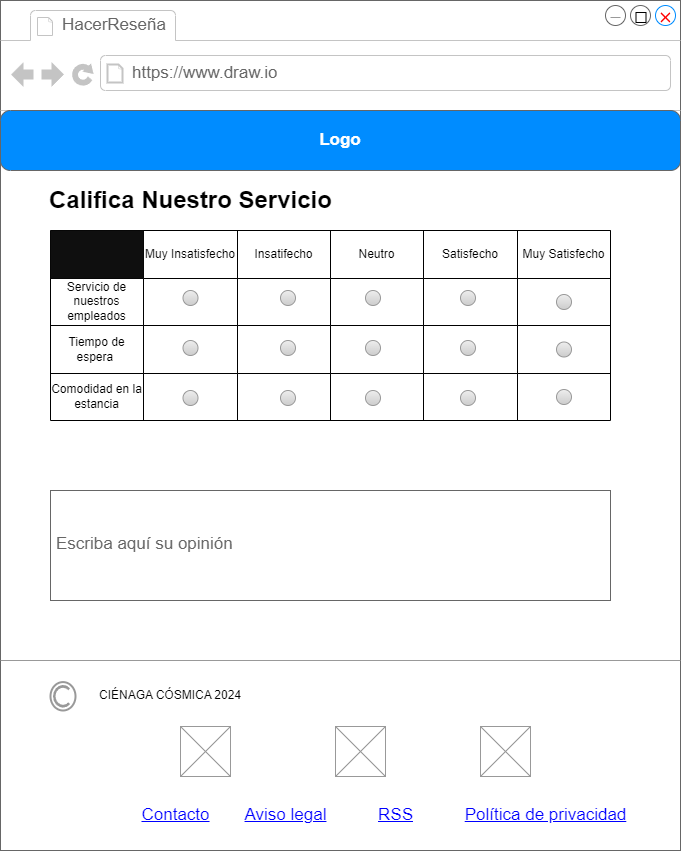

The diagram above was exported from draw.io. Its source (the exported page's mxGraphModel, read from the mxfile embedded in the PNG):
<mxGraphModel dx="1909" dy="1096" grid="1" gridSize="10" guides="1" tooltips="1" connect="1" arrows="1" fold="1" page="1" pageScale="1" pageWidth="827" pageHeight="1169" math="0" shadow="0">
  <root>
    <mxCell id="0" />
    <mxCell id="1" parent="0" />
    <mxCell id="pfb1YB1rtPbVctkH0qSV-1" value="" style="strokeWidth=1;shadow=0;dashed=0;align=center;html=1;shape=mxgraph.mockup.containers.browserWindow;rSize=0;strokeColor=#666666;strokeColor2=#008cff;strokeColor3=#c4c4c4;mainText=,;recursiveResize=0;" parent="1" vertex="1">
      <mxGeometry x="50" y="40" width="680" height="850" as="geometry" />
    </mxCell>
    <mxCell id="kYB9Ymxi2blHfuoQneYd-3" value="" style="verticalLabelPosition=bottom;shadow=0;dashed=0;align=center;html=1;verticalAlign=top;strokeWidth=1;shape=mxgraph.mockup.markup.line;strokeColor=#999999;" parent="pfb1YB1rtPbVctkH0qSV-1" vertex="1">
      <mxGeometry y="650" width="680" height="20" as="geometry" />
    </mxCell>
    <mxCell id="pfb1YB1rtPbVctkH0qSV-4" value="" style="shape=table;startSize=0;container=1;collapsible=0;childLayout=tableLayout;" parent="pfb1YB1rtPbVctkH0qSV-1" vertex="1">
      <mxGeometry x="50" y="230" width="560" height="190" as="geometry" />
    </mxCell>
    <mxCell id="pfb1YB1rtPbVctkH0qSV-5" value="" style="shape=tableRow;horizontal=0;startSize=0;swimlaneHead=0;swimlaneBody=0;strokeColor=inherit;top=0;left=0;bottom=0;right=0;collapsible=0;dropTarget=0;fillColor=none;points=[[0,0.5],[1,0.5]];portConstraint=eastwest;" parent="pfb1YB1rtPbVctkH0qSV-4" vertex="1">
      <mxGeometry width="560" height="48" as="geometry" />
    </mxCell>
    <mxCell id="pfb1YB1rtPbVctkH0qSV-6" value="" style="shape=partialRectangle;html=1;whiteSpace=wrap;connectable=0;strokeColor=inherit;overflow=hidden;fillColor=#0F0F0F;top=0;left=0;bottom=0;right=0;pointerEvents=1;" parent="pfb1YB1rtPbVctkH0qSV-5" vertex="1">
      <mxGeometry width="93" height="48" as="geometry">
        <mxRectangle width="93" height="48" as="alternateBounds" />
      </mxGeometry>
    </mxCell>
    <mxCell id="pfb1YB1rtPbVctkH0qSV-7" value="Muy Insatisfecho" style="shape=partialRectangle;html=1;whiteSpace=wrap;connectable=0;strokeColor=inherit;overflow=hidden;fillColor=none;top=0;left=0;bottom=0;right=0;pointerEvents=1;" parent="pfb1YB1rtPbVctkH0qSV-5" vertex="1">
      <mxGeometry x="93" width="94" height="48" as="geometry">
        <mxRectangle width="94" height="48" as="alternateBounds" />
      </mxGeometry>
    </mxCell>
    <mxCell id="pfb1YB1rtPbVctkH0qSV-8" value="Insatifecho" style="shape=partialRectangle;html=1;whiteSpace=wrap;connectable=0;strokeColor=inherit;overflow=hidden;fillColor=none;top=0;left=0;bottom=0;right=0;pointerEvents=1;" parent="pfb1YB1rtPbVctkH0qSV-5" vertex="1">
      <mxGeometry x="187" width="93" height="48" as="geometry">
        <mxRectangle width="93" height="48" as="alternateBounds" />
      </mxGeometry>
    </mxCell>
    <mxCell id="pfb1YB1rtPbVctkH0qSV-9" value="Neutro" style="shape=partialRectangle;html=1;whiteSpace=wrap;connectable=0;strokeColor=inherit;overflow=hidden;fillColor=none;top=0;left=0;bottom=0;right=0;pointerEvents=1;" parent="pfb1YB1rtPbVctkH0qSV-5" vertex="1">
      <mxGeometry x="280" width="93" height="48" as="geometry">
        <mxRectangle width="93" height="48" as="alternateBounds" />
      </mxGeometry>
    </mxCell>
    <mxCell id="pfb1YB1rtPbVctkH0qSV-10" value="Satisfecho" style="shape=partialRectangle;html=1;whiteSpace=wrap;connectable=0;strokeColor=inherit;overflow=hidden;fillColor=none;top=0;left=0;bottom=0;right=0;pointerEvents=1;" parent="pfb1YB1rtPbVctkH0qSV-5" vertex="1">
      <mxGeometry x="373" width="94" height="48" as="geometry">
        <mxRectangle width="94" height="48" as="alternateBounds" />
      </mxGeometry>
    </mxCell>
    <mxCell id="pfb1YB1rtPbVctkH0qSV-11" value="Muy Satisfecho" style="shape=partialRectangle;html=1;whiteSpace=wrap;connectable=0;strokeColor=inherit;overflow=hidden;fillColor=none;top=0;left=0;bottom=0;right=0;pointerEvents=1;" parent="pfb1YB1rtPbVctkH0qSV-5" vertex="1">
      <mxGeometry x="467" width="93" height="48" as="geometry">
        <mxRectangle width="93" height="48" as="alternateBounds" />
      </mxGeometry>
    </mxCell>
    <mxCell id="pfb1YB1rtPbVctkH0qSV-12" value="" style="shape=tableRow;horizontal=0;startSize=0;swimlaneHead=0;swimlaneBody=0;strokeColor=inherit;top=0;left=0;bottom=0;right=0;collapsible=0;dropTarget=0;fillColor=none;points=[[0,0.5],[1,0.5]];portConstraint=eastwest;" parent="pfb1YB1rtPbVctkH0qSV-4" vertex="1">
      <mxGeometry y="48" width="560" height="47" as="geometry" />
    </mxCell>
    <mxCell id="pfb1YB1rtPbVctkH0qSV-13" value="Servicio de nuestros empleados" style="shape=partialRectangle;html=1;whiteSpace=wrap;connectable=0;strokeColor=inherit;overflow=hidden;fillColor=none;top=0;left=0;bottom=0;right=0;pointerEvents=1;" parent="pfb1YB1rtPbVctkH0qSV-12" vertex="1">
      <mxGeometry width="93" height="47" as="geometry">
        <mxRectangle width="93" height="47" as="alternateBounds" />
      </mxGeometry>
    </mxCell>
    <mxCell id="pfb1YB1rtPbVctkH0qSV-14" value="" style="shape=partialRectangle;html=1;whiteSpace=wrap;connectable=0;strokeColor=inherit;overflow=hidden;fillColor=none;top=0;left=0;bottom=0;right=0;pointerEvents=1;" parent="pfb1YB1rtPbVctkH0qSV-12" vertex="1">
      <mxGeometry x="93" width="94" height="47" as="geometry">
        <mxRectangle width="94" height="47" as="alternateBounds" />
      </mxGeometry>
    </mxCell>
    <mxCell id="pfb1YB1rtPbVctkH0qSV-15" value="" style="shape=partialRectangle;html=1;whiteSpace=wrap;connectable=0;strokeColor=inherit;overflow=hidden;fillColor=none;top=0;left=0;bottom=0;right=0;pointerEvents=1;" parent="pfb1YB1rtPbVctkH0qSV-12" vertex="1">
      <mxGeometry x="187" width="93" height="47" as="geometry">
        <mxRectangle width="93" height="47" as="alternateBounds" />
      </mxGeometry>
    </mxCell>
    <mxCell id="pfb1YB1rtPbVctkH0qSV-16" value="" style="shape=partialRectangle;html=1;whiteSpace=wrap;connectable=0;strokeColor=inherit;overflow=hidden;fillColor=none;top=0;left=0;bottom=0;right=0;pointerEvents=1;" parent="pfb1YB1rtPbVctkH0qSV-12" vertex="1">
      <mxGeometry x="280" width="93" height="47" as="geometry">
        <mxRectangle width="93" height="47" as="alternateBounds" />
      </mxGeometry>
    </mxCell>
    <mxCell id="pfb1YB1rtPbVctkH0qSV-17" value="" style="shape=partialRectangle;html=1;whiteSpace=wrap;connectable=0;strokeColor=inherit;overflow=hidden;fillColor=none;top=0;left=0;bottom=0;right=0;pointerEvents=1;" parent="pfb1YB1rtPbVctkH0qSV-12" vertex="1">
      <mxGeometry x="373" width="94" height="47" as="geometry">
        <mxRectangle width="94" height="47" as="alternateBounds" />
      </mxGeometry>
    </mxCell>
    <mxCell id="pfb1YB1rtPbVctkH0qSV-18" value="" style="shape=partialRectangle;html=1;whiteSpace=wrap;connectable=0;overflow=hidden;top=0;left=0;bottom=0;right=0;pointerEvents=1;strokeColor=#FF2EF8;fillColor=none;dashed=1;dashPattern=1 4;strokeWidth=0;" parent="pfb1YB1rtPbVctkH0qSV-12" vertex="1">
      <mxGeometry x="467" width="93" height="47" as="geometry">
        <mxRectangle width="93" height="47" as="alternateBounds" />
      </mxGeometry>
    </mxCell>
    <mxCell id="pfb1YB1rtPbVctkH0qSV-19" value="" style="shape=tableRow;horizontal=0;startSize=0;swimlaneHead=0;swimlaneBody=0;strokeColor=inherit;top=0;left=0;bottom=0;right=0;collapsible=0;dropTarget=0;fillColor=none;points=[[0,0.5],[1,0.5]];portConstraint=eastwest;" parent="pfb1YB1rtPbVctkH0qSV-4" vertex="1">
      <mxGeometry y="95" width="560" height="48" as="geometry" />
    </mxCell>
    <mxCell id="pfb1YB1rtPbVctkH0qSV-20" value="Tiempo de espera&amp;nbsp;" style="shape=partialRectangle;html=1;whiteSpace=wrap;connectable=0;strokeColor=inherit;overflow=hidden;fillColor=none;top=0;left=0;bottom=0;right=0;pointerEvents=1;" parent="pfb1YB1rtPbVctkH0qSV-19" vertex="1">
      <mxGeometry width="93" height="48" as="geometry">
        <mxRectangle width="93" height="48" as="alternateBounds" />
      </mxGeometry>
    </mxCell>
    <mxCell id="pfb1YB1rtPbVctkH0qSV-21" value="" style="shape=partialRectangle;html=1;whiteSpace=wrap;connectable=0;strokeColor=inherit;overflow=hidden;fillColor=none;top=0;left=0;bottom=0;right=0;pointerEvents=1;" parent="pfb1YB1rtPbVctkH0qSV-19" vertex="1">
      <mxGeometry x="93" width="94" height="48" as="geometry">
        <mxRectangle width="94" height="48" as="alternateBounds" />
      </mxGeometry>
    </mxCell>
    <mxCell id="pfb1YB1rtPbVctkH0qSV-22" value="" style="shape=partialRectangle;html=1;whiteSpace=wrap;connectable=0;strokeColor=inherit;overflow=hidden;fillColor=none;top=0;left=0;bottom=0;right=0;pointerEvents=1;" parent="pfb1YB1rtPbVctkH0qSV-19" vertex="1">
      <mxGeometry x="187" width="93" height="48" as="geometry">
        <mxRectangle width="93" height="48" as="alternateBounds" />
      </mxGeometry>
    </mxCell>
    <mxCell id="pfb1YB1rtPbVctkH0qSV-23" value="" style="shape=partialRectangle;html=1;whiteSpace=wrap;connectable=0;strokeColor=inherit;overflow=hidden;fillColor=none;top=0;left=0;bottom=0;right=0;pointerEvents=1;" parent="pfb1YB1rtPbVctkH0qSV-19" vertex="1">
      <mxGeometry x="280" width="93" height="48" as="geometry">
        <mxRectangle width="93" height="48" as="alternateBounds" />
      </mxGeometry>
    </mxCell>
    <mxCell id="pfb1YB1rtPbVctkH0qSV-24" value="" style="shape=partialRectangle;html=1;whiteSpace=wrap;connectable=0;strokeColor=inherit;overflow=hidden;fillColor=none;top=0;left=0;bottom=0;right=0;pointerEvents=1;" parent="pfb1YB1rtPbVctkH0qSV-19" vertex="1">
      <mxGeometry x="373" width="94" height="48" as="geometry">
        <mxRectangle width="94" height="48" as="alternateBounds" />
      </mxGeometry>
    </mxCell>
    <mxCell id="pfb1YB1rtPbVctkH0qSV-25" value="" style="shape=partialRectangle;html=1;whiteSpace=wrap;connectable=0;strokeColor=inherit;overflow=hidden;fillColor=none;top=0;left=0;bottom=0;right=0;pointerEvents=1;" parent="pfb1YB1rtPbVctkH0qSV-19" vertex="1">
      <mxGeometry x="467" width="93" height="48" as="geometry">
        <mxRectangle width="93" height="48" as="alternateBounds" />
      </mxGeometry>
    </mxCell>
    <mxCell id="2hWbFwPnzPpqJo87JGLk-2" value="" style="shape=ellipse;fillColor=#eeeeee;strokeColor=#999999;gradientColor=#cccccc;html=1;align=left;spacingLeft=4;fontSize=17;fontColor=#666666;labelPosition=right;shadow=0;" parent="pfb1YB1rtPbVctkH0qSV-19" vertex="1">
      <mxGeometry x="560" height="48" as="geometry">
        <mxRectangle width="NaN" height="48" as="alternateBounds" />
      </mxGeometry>
    </mxCell>
    <mxCell id="2hWbFwPnzPpqJo87JGLk-4" value="" style="ellipse;whiteSpace=wrap;html=1;fontSize=17;align=left;fillColor=#eeeeee;strokeColor=#999999;fontColor=#666666;gradientColor=#cccccc;spacingLeft=4;shadow=0;" parent="pfb1YB1rtPbVctkH0qSV-19" vertex="1">
      <mxGeometry height="48" as="geometry">
        <mxRectangle width="NaN" height="48" as="alternateBounds" />
      </mxGeometry>
    </mxCell>
    <mxCell id="pfb1YB1rtPbVctkH0qSV-26" value="" style="shape=tableRow;horizontal=0;startSize=0;swimlaneHead=0;swimlaneBody=0;strokeColor=inherit;top=0;left=0;bottom=0;right=0;collapsible=0;dropTarget=0;fillColor=none;points=[[0,0.5],[1,0.5]];portConstraint=eastwest;" parent="pfb1YB1rtPbVctkH0qSV-4" vertex="1">
      <mxGeometry y="143" width="560" height="47" as="geometry" />
    </mxCell>
    <mxCell id="pfb1YB1rtPbVctkH0qSV-27" value="Comodidad en la estancia" style="shape=partialRectangle;html=1;whiteSpace=wrap;connectable=0;strokeColor=inherit;overflow=hidden;fillColor=none;top=0;left=0;bottom=0;right=0;pointerEvents=1;" parent="pfb1YB1rtPbVctkH0qSV-26" vertex="1">
      <mxGeometry width="93" height="47" as="geometry">
        <mxRectangle width="93" height="47" as="alternateBounds" />
      </mxGeometry>
    </mxCell>
    <mxCell id="pfb1YB1rtPbVctkH0qSV-28" value="" style="shape=partialRectangle;html=1;whiteSpace=wrap;connectable=0;strokeColor=inherit;overflow=hidden;fillColor=none;top=0;left=0;bottom=0;right=0;pointerEvents=1;" parent="pfb1YB1rtPbVctkH0qSV-26" vertex="1">
      <mxGeometry x="93" width="94" height="47" as="geometry">
        <mxRectangle width="94" height="47" as="alternateBounds" />
      </mxGeometry>
    </mxCell>
    <mxCell id="pfb1YB1rtPbVctkH0qSV-29" value="" style="shape=partialRectangle;html=1;whiteSpace=wrap;connectable=0;strokeColor=inherit;overflow=hidden;fillColor=none;top=0;left=0;bottom=0;right=0;pointerEvents=1;" parent="pfb1YB1rtPbVctkH0qSV-26" vertex="1">
      <mxGeometry x="187" width="93" height="47" as="geometry">
        <mxRectangle width="93" height="47" as="alternateBounds" />
      </mxGeometry>
    </mxCell>
    <mxCell id="pfb1YB1rtPbVctkH0qSV-30" value="" style="shape=partialRectangle;html=1;whiteSpace=wrap;connectable=0;strokeColor=inherit;overflow=hidden;fillColor=none;top=0;left=0;bottom=0;right=0;pointerEvents=1;" parent="pfb1YB1rtPbVctkH0qSV-26" vertex="1">
      <mxGeometry x="280" width="93" height="47" as="geometry">
        <mxRectangle width="93" height="47" as="alternateBounds" />
      </mxGeometry>
    </mxCell>
    <mxCell id="pfb1YB1rtPbVctkH0qSV-32" value="" style="shape=partialRectangle;html=1;whiteSpace=wrap;connectable=0;strokeColor=inherit;overflow=hidden;fillColor=none;top=0;left=0;bottom=0;right=0;pointerEvents=1;" parent="pfb1YB1rtPbVctkH0qSV-26" vertex="1">
      <mxGeometry x="373" width="94" height="47" as="geometry">
        <mxRectangle width="94" height="47" as="alternateBounds" />
      </mxGeometry>
    </mxCell>
    <mxCell id="pfb1YB1rtPbVctkH0qSV-31" value="" style="shape=partialRectangle;html=1;whiteSpace=wrap;connectable=0;strokeColor=inherit;overflow=hidden;fillColor=none;top=0;left=0;bottom=0;right=0;pointerEvents=1;" parent="pfb1YB1rtPbVctkH0qSV-26" vertex="1">
      <mxGeometry x="467" width="93" height="47" as="geometry">
        <mxRectangle width="93" height="47" as="alternateBounds" />
      </mxGeometry>
    </mxCell>
    <mxCell id="pfb1YB1rtPbVctkH0qSV-35" value="Califica Nuestro Servicio" style="text;strokeColor=none;fillColor=none;html=1;fontSize=24;fontStyle=1;verticalAlign=middle;align=center;" parent="pfb1YB1rtPbVctkH0qSV-1" vertex="1">
      <mxGeometry x="140" y="180" width="100" height="40" as="geometry" />
    </mxCell>
    <mxCell id="pfb1YB1rtPbVctkH0qSV-2" value="HacerReseña" style="strokeWidth=1;shadow=0;dashed=0;align=center;html=1;shape=mxgraph.mockup.containers.anchor;fontSize=17;fontColor=#666666;align=left;whiteSpace=wrap;" parent="pfb1YB1rtPbVctkH0qSV-1" vertex="1">
      <mxGeometry x="60" y="12" width="110" height="26" as="geometry" />
    </mxCell>
    <mxCell id="pfb1YB1rtPbVctkH0qSV-3" value="https://www.draw.io" style="strokeWidth=1;shadow=0;dashed=0;align=center;html=1;shape=mxgraph.mockup.containers.anchor;rSize=0;fontSize=17;fontColor=#666666;align=left;" parent="pfb1YB1rtPbVctkH0qSV-1" vertex="1">
      <mxGeometry x="130" y="60" width="250" height="26" as="geometry" />
    </mxCell>
    <mxCell id="2hWbFwPnzPpqJo87JGLk-1" value="" style="shape=ellipse;fillColor=#eeeeee;strokeColor=#999999;gradientColor=#cccccc;html=1;align=left;spacingLeft=4;fontSize=17;fontColor=#666666;labelPosition=right;shadow=0;" parent="pfb1YB1rtPbVctkH0qSV-1" vertex="1">
      <mxGeometry x="182.5" y="290" width="15" height="15" as="geometry" />
    </mxCell>
    <mxCell id="2hWbFwPnzPpqJo87JGLk-6" value="" style="shape=ellipse;fillColor=#eeeeee;strokeColor=#999999;gradientColor=#cccccc;html=1;align=left;spacingLeft=4;fontSize=17;fontColor=#666666;labelPosition=right;shadow=0;" parent="pfb1YB1rtPbVctkH0qSV-1" vertex="1">
      <mxGeometry x="182.5" y="340" width="15" height="15" as="geometry" />
    </mxCell>
    <mxCell id="PAG7hwYSlseI2vj70uZ8-49" value="" style="shape=ellipse;fillColor=#eeeeee;strokeColor=#999999;gradientColor=#cccccc;html=1;align=left;spacingLeft=4;fontSize=17;fontColor=#666666;labelPosition=right;shadow=0;" parent="pfb1YB1rtPbVctkH0qSV-1" vertex="1">
      <mxGeometry x="182.5" y="390" width="15" height="15" as="geometry" />
    </mxCell>
    <mxCell id="PAG7hwYSlseI2vj70uZ8-53" value="" style="shape=ellipse;fillColor=#eeeeee;strokeColor=#999999;gradientColor=#cccccc;html=1;align=left;spacingLeft=4;fontSize=17;fontColor=#666666;labelPosition=right;shadow=0;" parent="pfb1YB1rtPbVctkH0qSV-1" vertex="1">
      <mxGeometry x="365" y="340" width="15" height="15" as="geometry" />
    </mxCell>
    <mxCell id="PAG7hwYSlseI2vj70uZ8-52" value="" style="shape=ellipse;fillColor=#eeeeee;strokeColor=#999999;gradientColor=#cccccc;html=1;align=left;spacingLeft=4;fontSize=17;fontColor=#666666;labelPosition=right;shadow=0;" parent="pfb1YB1rtPbVctkH0qSV-1" vertex="1">
      <mxGeometry x="365" y="390" width="15" height="15" as="geometry" />
    </mxCell>
    <mxCell id="uEuRwjba9DHpS1s5dhs--1" value="" style="shape=ellipse;fillColor=#eeeeee;strokeColor=#999999;gradientColor=#cccccc;html=1;align=left;spacingLeft=4;fontSize=17;fontColor=#666666;labelPosition=right;shadow=0;" parent="pfb1YB1rtPbVctkH0qSV-1" vertex="1">
      <mxGeometry x="280" y="290" width="15" height="15" as="geometry" />
    </mxCell>
    <mxCell id="uEuRwjba9DHpS1s5dhs--2" value="" style="shape=ellipse;fillColor=#eeeeee;strokeColor=#999999;gradientColor=#cccccc;html=1;align=left;spacingLeft=4;fontSize=17;fontColor=#666666;labelPosition=right;shadow=0;" parent="pfb1YB1rtPbVctkH0qSV-1" vertex="1">
      <mxGeometry x="365" y="290" width="15" height="15" as="geometry" />
    </mxCell>
    <mxCell id="PAG7hwYSlseI2vj70uZ8-50" value="" style="shape=ellipse;fillColor=#eeeeee;strokeColor=#999999;gradientColor=#cccccc;html=1;align=left;spacingLeft=4;fontSize=17;fontColor=#666666;labelPosition=right;shadow=0;" parent="pfb1YB1rtPbVctkH0qSV-1" vertex="1">
      <mxGeometry x="280" y="340" width="15" height="15" as="geometry" />
    </mxCell>
    <mxCell id="uEuRwjba9DHpS1s5dhs--3" value="" style="shape=ellipse;fillColor=#eeeeee;strokeColor=#999999;gradientColor=#cccccc;html=1;align=left;spacingLeft=4;fontSize=17;fontColor=#666666;labelPosition=right;shadow=0;" parent="pfb1YB1rtPbVctkH0qSV-1" vertex="1">
      <mxGeometry x="460" y="290" width="15" height="15" as="geometry" />
    </mxCell>
    <mxCell id="PAG7hwYSlseI2vj70uZ8-51" value="" style="shape=ellipse;fillColor=#eeeeee;strokeColor=#999999;gradientColor=#cccccc;html=1;align=left;spacingLeft=4;fontSize=17;fontColor=#666666;labelPosition=right;shadow=0;" parent="pfb1YB1rtPbVctkH0qSV-1" vertex="1">
      <mxGeometry x="280" y="390" width="15" height="15" as="geometry" />
    </mxCell>
    <mxCell id="M4HW9U33XgyYDouDaqf7-1" value="" style="shape=ellipse;fillColor=#eeeeee;strokeColor=#999999;gradientColor=#cccccc;html=1;align=left;spacingLeft=4;fontSize=17;fontColor=#666666;labelPosition=right;shadow=0;" parent="pfb1YB1rtPbVctkH0qSV-1" vertex="1">
      <mxGeometry x="460" y="340" width="15" height="15" as="geometry" />
    </mxCell>
    <mxCell id="M4HW9U33XgyYDouDaqf7-2" value="" style="shape=ellipse;fillColor=#eeeeee;strokeColor=#999999;gradientColor=#cccccc;html=1;align=left;spacingLeft=4;fontSize=17;fontColor=#666666;labelPosition=right;shadow=0;" parent="pfb1YB1rtPbVctkH0qSV-1" vertex="1">
      <mxGeometry x="460" y="390" width="15" height="15" as="geometry" />
    </mxCell>
    <mxCell id="hug33iNc4cCK5PZN11VE-1" value="Escriba aquí su opinión" style="strokeWidth=1;shadow=0;dashed=0;align=center;html=1;shape=mxgraph.mockup.text.textBox;fontColor=#666666;align=left;fontSize=17;spacingLeft=4;spacingTop=-3;whiteSpace=wrap;strokeColor=#666666;mainText=" parent="pfb1YB1rtPbVctkH0qSV-1" vertex="1">
      <mxGeometry x="50" y="490" width="560" height="110" as="geometry" />
    </mxCell>
    <mxCell id="y9_AlByVKBMhgaA4Y5p2-1" value="Logo" style="strokeWidth=1;shadow=0;dashed=0;align=center;html=1;shape=mxgraph.mockup.buttons.button;strokeColor=#666666;fontColor=#ffffff;mainText=;buttonStyle=round;fontSize=17;fontStyle=1;fillColor=#008cff;whiteSpace=wrap;" parent="pfb1YB1rtPbVctkH0qSV-1" vertex="1">
      <mxGeometry y="110" width="680" height="60" as="geometry" />
    </mxCell>
    <mxCell id="rwQwMWJ61yHvUedzxmk--1" value="" style="shape=mxgraph.mockup.markup.redX;fillColor=#ff0000;html=1;shadow=0;whiteSpace=wrap;strokeColor=none;" parent="pfb1YB1rtPbVctkH0qSV-1" vertex="1">
      <mxGeometry x="660" y="12" width="10" height="10" as="geometry" />
    </mxCell>
    <mxCell id="rwQwMWJ61yHvUedzxmk--2" value="" style="verticalLabelPosition=bottom;shadow=0;dashed=0;align=center;html=1;verticalAlign=top;strokeWidth=1;shape=mxgraph.mockup.markup.line;strokeColor=#999999;" parent="pfb1YB1rtPbVctkH0qSV-1" vertex="1">
      <mxGeometry x="610" y="12" width="10" height="10" as="geometry" />
    </mxCell>
    <mxCell id="rwQwMWJ61yHvUedzxmk--3" value="" style="whiteSpace=wrap;html=1;" parent="pfb1YB1rtPbVctkH0qSV-1" vertex="1">
      <mxGeometry x="635.5" y="12" width="10" height="10" as="geometry" />
    </mxCell>
    <mxCell id="F3iKGgjIIwEPDQ91yhNh-1" value="" style="strokeColor=#999999;verticalLabelPosition=bottom;shadow=0;dashed=0;verticalAlign=top;strokeWidth=2;html=1;shape=mxgraph.mockup.misc.copyrightIcon;" vertex="1" parent="pfb1YB1rtPbVctkH0qSV-1">
      <mxGeometry x="50" y="681.5927272727274" width="25" height="28.409090909090917" as="geometry" />
    </mxCell>
    <mxCell id="F3iKGgjIIwEPDQ91yhNh-2" value="Contacto" style="shape=rectangle;strokeColor=none;fillColor=none;linkText=;fontSize=17;fontColor=#0000ff;fontStyle=4;html=1;align=center;" vertex="1" parent="pfb1YB1rtPbVctkH0qSV-1">
      <mxGeometry x="100" y="800.0899999999999" width="150" height="30" as="geometry" />
    </mxCell>
    <mxCell id="F3iKGgjIIwEPDQ91yhNh-3" value="Política de privacidad" style="shape=rectangle;strokeColor=none;fillColor=none;linkText=;fontSize=17;fontColor=#0000ff;fontStyle=4;html=1;align=center;" vertex="1" parent="pfb1YB1rtPbVctkH0qSV-1">
      <mxGeometry x="470" y="800.0899999999999" width="150" height="30" as="geometry" />
    </mxCell>
    <mxCell id="F3iKGgjIIwEPDQ91yhNh-4" value="RSS" style="shape=rectangle;strokeColor=none;fillColor=none;linkText=;fontSize=17;fontColor=#0000ff;fontStyle=4;html=1;align=center;" vertex="1" parent="pfb1YB1rtPbVctkH0qSV-1">
      <mxGeometry x="320" y="800.0899999999999" width="150" height="30" as="geometry" />
    </mxCell>
    <mxCell id="F3iKGgjIIwEPDQ91yhNh-5" value="Aviso legal" style="shape=rectangle;strokeColor=none;fillColor=none;linkText=;fontSize=17;fontColor=#0000ff;fontStyle=4;html=1;align=center;" vertex="1" parent="pfb1YB1rtPbVctkH0qSV-1">
      <mxGeometry x="210" y="800.0899999999999" width="150" height="30" as="geometry" />
    </mxCell>
    <mxCell id="F3iKGgjIIwEPDQ91yhNh-6" value="CIÉNAGA CÓSMICA 2024" style="text;html=1;align=center;verticalAlign=middle;whiteSpace=wrap;rounded=0;" vertex="1" parent="pfb1YB1rtPbVctkH0qSV-1">
      <mxGeometry x="90" y="680" width="160" height="30" as="geometry" />
    </mxCell>
    <mxCell id="F3iKGgjIIwEPDQ91yhNh-7" value="" style="verticalLabelPosition=bottom;shadow=0;dashed=0;align=center;html=1;verticalAlign=top;strokeWidth=1;shape=mxgraph.mockup.graphics.simpleIcon;strokeColor=#999999;" vertex="1" parent="pfb1YB1rtPbVctkH0qSV-1">
      <mxGeometry x="180" y="726" width="50" height="50" as="geometry" />
    </mxCell>
    <mxCell id="F3iKGgjIIwEPDQ91yhNh-8" value="" style="verticalLabelPosition=bottom;shadow=0;dashed=0;align=center;html=1;verticalAlign=top;strokeWidth=1;shape=mxgraph.mockup.graphics.simpleIcon;strokeColor=#999999;" vertex="1" parent="pfb1YB1rtPbVctkH0qSV-1">
      <mxGeometry x="335" y="726" width="50" height="50" as="geometry" />
    </mxCell>
    <mxCell id="F3iKGgjIIwEPDQ91yhNh-9" value="" style="verticalLabelPosition=bottom;shadow=0;dashed=0;align=center;html=1;verticalAlign=top;strokeWidth=1;shape=mxgraph.mockup.graphics.simpleIcon;strokeColor=#999999;" vertex="1" parent="pfb1YB1rtPbVctkH0qSV-1">
      <mxGeometry x="480" y="726" width="50" height="50" as="geometry" />
    </mxCell>
    <mxCell id="PAG7hwYSlseI2vj70uZ8-1" value="" style="shape=partialRectangle;html=1;whiteSpace=wrap;connectable=0;strokeColor=inherit;overflow=hidden;fillColor=none;top=0;left=0;bottom=0;right=0;pointerEvents=1;" parent="1" vertex="1">
      <mxGeometry x="567" y="270" width="93" height="48" as="geometry">
        <mxRectangle width="93" height="48" as="alternateBounds" />
      </mxGeometry>
    </mxCell>
    <mxCell id="PAG7hwYSlseI2vj70uZ8-2" value="" style="shape=partialRectangle;html=1;whiteSpace=wrap;connectable=0;strokeColor=inherit;overflow=hidden;fillColor=none;top=0;left=0;bottom=0;right=0;pointerEvents=1;" parent="1" vertex="1">
      <mxGeometry x="567" y="318" width="93" height="47" as="geometry">
        <mxRectangle width="93" height="47" as="alternateBounds" />
      </mxGeometry>
    </mxCell>
    <mxCell id="PAG7hwYSlseI2vj70uZ8-3" value="" style="shape=partialRectangle;html=1;whiteSpace=wrap;connectable=0;strokeColor=inherit;overflow=hidden;fillColor=none;top=0;left=0;bottom=0;right=0;pointerEvents=1;" parent="1" vertex="1">
      <mxGeometry x="567" y="365" width="93" height="48" as="geometry">
        <mxRectangle width="93" height="48" as="alternateBounds" />
      </mxGeometry>
    </mxCell>
    <mxCell id="PAG7hwYSlseI2vj70uZ8-4" value="" style="shape=partialRectangle;html=1;whiteSpace=wrap;connectable=0;strokeColor=inherit;overflow=hidden;fillColor=none;top=0;left=0;bottom=0;right=0;pointerEvents=1;" parent="1" vertex="1">
      <mxGeometry x="567" y="413" width="93" height="47" as="geometry">
        <mxRectangle width="93" height="47" as="alternateBounds" />
      </mxGeometry>
    </mxCell>
    <mxCell id="uEuRwjba9DHpS1s5dhs--4" value="" style="shape=ellipse;fillColor=#eeeeee;strokeColor=#999999;gradientColor=#cccccc;html=1;align=left;spacingLeft=4;fontSize=17;fontColor=#666666;labelPosition=right;shadow=0;" parent="1" vertex="1">
      <mxGeometry x="606" y="334" width="15" height="15" as="geometry" />
    </mxCell>
    <mxCell id="M4HW9U33XgyYDouDaqf7-3" value="" style="shape=ellipse;fillColor=#eeeeee;strokeColor=#999999;gradientColor=#cccccc;html=1;align=left;spacingLeft=4;fontSize=17;fontColor=#666666;labelPosition=right;shadow=0;" parent="1" vertex="1">
      <mxGeometry x="606" y="381.5" width="15" height="15" as="geometry" />
    </mxCell>
    <mxCell id="fQMqKWjK3BAQiiGCuMZ7-1" value="" style="shape=ellipse;fillColor=#eeeeee;strokeColor=#999999;gradientColor=#cccccc;html=1;align=left;spacingLeft=4;fontSize=17;fontColor=#666666;labelPosition=right;shadow=0;" parent="1" vertex="1">
      <mxGeometry x="606" y="429" width="15" height="15" as="geometry" />
    </mxCell>
  </root>
</mxGraphModel>